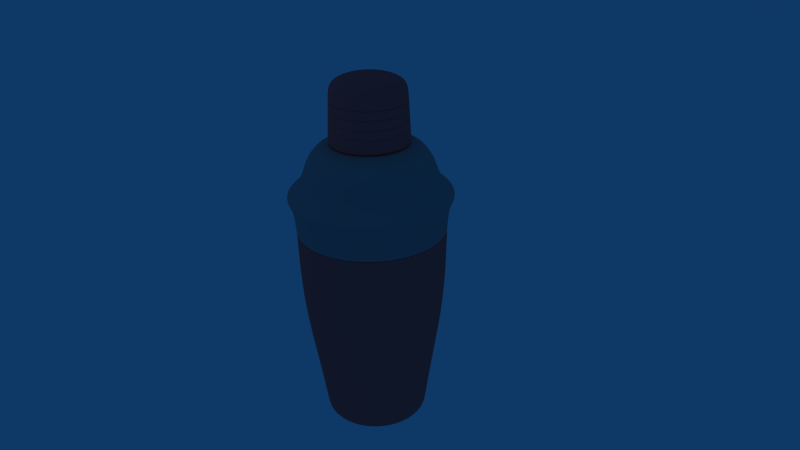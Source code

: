 # Source: 1589.blend  (saved by Blender 2.49.0; exported with 4.5.12 LTS)
import bpy
from mathutils import Matrix  # noqa: F401  (used for matrix-valued properties, if any)

bpy.ops.wm.read_factory_settings(use_empty=True)
scene = bpy.context.scene
scene.name = 'Scene'

# ---- collections
col_collection_1 = bpy.data.collections.new('Collection 1'); scene.collection.children.link(col_collection_1)
col_collection_2 = bpy.data.collections.new('Collection 2'); scene.collection.children.link(col_collection_2)
col_collection_11 = bpy.data.collections.new('Collection 11'); scene.collection.children.link(col_collection_11)
col_collection_11.hide_render = True
col_collection_11.hide_viewport = True

# ---- materials (node trees are filled in below, after node groups)
mat_pink = bpy.data.materials.new('Pink')
mat_pink.alpha_threshold = 0.0
mat_pink.diffuse_color = (0.9904, 0.3838, 0.3838, 1.0)
mat_pink.roughness = 0.5
mat_pink.specular_intensity = 1.271
mat_pink.line_color = (0.0, 0.0, 0.0, 1.0)
mat_material_001 = bpy.data.materials.new('Material.001')
mat_material_001.alpha_threshold = 0.0
mat_material_001.preview_render_type = 'FLAT'
mat_material_001.diffuse_color = (0.5793, 0.5793, 0.5793, 1.0)
mat_material_001.roughness = 0.5
mat_material_001.line_color = (0.0, 0.0, 0.0, 1.0)

# ---- node groups
ng_auto_smooth = bpy.data.node_groups.new('Auto Smooth', 'GeometryNodeTree')
_s = ng_auto_smooth.interface.new_socket(name='Geometry', in_out='OUTPUT', socket_type='NodeSocketGeometry')
_s = ng_auto_smooth.interface.new_socket(name='Geometry', in_out='INPUT', socket_type='NodeSocketGeometry')
_s = ng_auto_smooth.interface.new_socket(name='Angle', in_out='INPUT', socket_type='NodeSocketFloat')
_s.subtype = 'ANGLE'
_s.min_value = 0.0
_s.max_value = 3.142
ng_auto_smooth.is_modifier = True
_N = ng_auto_smooth.nodes; _L = ng_auto_smooth.links
n0 = _N.new('NodeGroupOutput'); n0.name = 'Group Output'; n0.location = (480, -100)
n1 = _N.new('NodeGroupInput'); n1.name = 'Group Input'; n1.location = (-420, -300)
n2 = _N.new('NodeGroupInput'); n2.name = 'Group Input.001'; n2.location = (-60, -100)
n3 = _N.new('GeometryNodeSetShadeSmooth'); n3.name = 'Set Shade Smooth'; n3.location = (120, -100)
n3.domain = 'EDGE'
n4 = _N.new('GeometryNodeSetShadeSmooth'); n4.name = 'Set Shade Smooth.001'; n4.location = (300, -100)
n5 = _N.new('GeometryNodeInputMeshEdgeAngle'); n5.name = 'Edge Angle'; n5.location = (-420, -220)
n6 = _N.new('GeometryNodeInputEdgeSmooth'); n6.name = 'Is Edge Smooth'; n6.location = (-60, -160)
n7 = _N.new('GeometryNodeInputShadeSmooth'); n7.name = 'Is Face Smooth'; n7.location = (-240, -340)
n8 = _N.new('FunctionNodeBooleanMath'); n8.name = 'Boolean Math'; n8.location = (-60, -220)
n9 = _N.new('FunctionNodeCompare'); n9.name = 'Compare'; n9.location = (-240, -180)
n9.operation = 'LESS_EQUAL'
_L.new(n5.outputs[0], n9.inputs[0])
_L.new(n4.outputs[0], n0.inputs[0])
_L.new(n1.outputs[1], n9.inputs[1])
_L.new(n9.outputs[0], n8.inputs[0])
_L.new(n7.outputs[0], n8.inputs[1])
_L.new(n2.outputs[0], n3.inputs[0])
_L.new(n6.outputs[0], n3.inputs[1])
_L.new(n3.outputs[0], n4.inputs[0])
_L.new(n8.outputs[0], n3.inputs[2])
n0.is_active_output = True

# ---- material node trees

# ---- world
world_world = bpy.data.worlds.new('World'); scene.world = world_world
world_world.color = (0.05656, 0.2208, 0.4)
world_world.use_sun_shadow = False
world_world.sun_shadow_jitter_overblur = 0.0
world_world.cycles.sampling_method = 'MANUAL'
world_world.cycles.sample_map_resolution = 256

# ---- cameras
cam_camera = bpy.data.cameras.new('Camera')
cam_camera.passepartout_alpha = 0.2
cam_camera.clip_end = 100.0
cam_camera.lens = 35.0
cam_camera.ortho_scale = 7.314
cam_camera.show_passepartout = False
cam_camera.show_safe_areas = True
cam_camera.dof.focus_distance = 0.0
cam_camera.dof.aperture_fstop = 128.0

# ---- lights
light_spot_002 = bpy.data.lights.new('Spot.002', 'SPOT')
light_spot_002.transmission_factor = 0.0
light_spot_002.cutoff_distance = 30.0
light_spot_002.use_shadow = False
light_spot_002.energy = 25.0
light_spot_002.shadow_buffer_clip_start = 1.001
light_spot_002.shadow_soft_size = 1.0
light_spot_002.shadow_maximum_resolution = 0.006
light_spot_002.use_absolute_resolution = True
light_spot_002.spot_size = 1.309
light_spot_002.cycles.use_multiple_importance_sampling = False
light_spot_001 = bpy.data.lights.new('Spot.001', 'SPOT')
light_spot_001.transmission_factor = 0.0
light_spot_001.cutoff_distance = 30.0
light_spot_001.use_shadow = False
light_spot_001.energy = 50.0
light_spot_001.shadow_buffer_clip_start = 1.001
light_spot_001.shadow_soft_size = 1.0
light_spot_001.shadow_maximum_resolution = 0.006
light_spot_001.use_absolute_resolution = True
light_spot_001.spot_size = 1.309
light_spot_001.cycles.use_multiple_importance_sampling = False
light_spot = bpy.data.lights.new('Spot', 'SPOT')
light_spot.transmission_factor = 0.0
light_spot.cutoff_distance = 30.0
light_spot.energy = 100.0
light_spot.shadow_buffer_clip_start = 1.001
light_spot.shadow_soft_size = 10.0
light_spot.shadow_maximum_resolution = 0.006
light_spot.use_absolute_resolution = True
light_spot.spot_size = 1.309
light_spot.cycles.use_multiple_importance_sampling = False

# ---- meshes
me_sphere = bpy.data.meshes.new('Sphere')
me_sphere.from_pydata([(-0.0382, 1.214e-07, -4.117), (0.1652, 5.927e-08, -4.097), (1.158, 5.927e-08, -4.038), (1.352, 1.035e-08, -2.673), (1.612, 7.369e-08, 0.6914), (1.896, 4.852e-08, 1.534), (1.531, 4.694e-08, 1.722), (1.394, 4.136e-08, 2.212), (1.267, 4.427e-08, 2.412), (1.096, 6.524e-08, 2.604), (0.7678, 6.043e-08, 2.695), (0.8018, 6.814e-08, 3.814), (0.7538, 7.803e-08, 3.961), (0.5528, 8.056e-08, 4.071), (0.1759, -0.08869, 4.139), (0.5078, -0.2262, 4.071), (0.6935, -0.3031, 3.961), (0.7379, -0.3215, 3.814), (0.7065, -0.3084, 2.695), (1.01, -0.4342, 2.604), (1.167, -0.4993, 2.412), (1.285, -0.5482, 2.212), (1.412, -0.6005, 1.722), (1.748, -0.74, 1.534), (1.575, -0.6682, 1.361), (1.486, -0.6315, 0.6914), (1.246, -0.5319, -2.673), (1.067, -0.4579, -4.038), (0.1497, -0.07782, -4.097), (0.1056, -0.1438, -4.097), (0.808, -0.8462, -4.038), (0.9446, -0.9828, -2.673), (1.129, -1.167, 0.6914), (1.196, -1.235, 1.361), (1.329, -1.367, 1.534), (1.071, -1.11, 1.722), (0.9748, -1.013, 2.212), (0.8844, -0.9226, 2.412), (0.764, -0.8022, 2.604), (0.5317, -0.5699, 2.695), (0.5558, -0.594, 3.814), (0.5218, -0.56, 3.961), (0.3797, -0.4179, 4.071), (0.1257, -0.1639, 4.139), (-0.0382, 4.222e-07, 4.162), (0.05049, -0.2141, 4.139), (0.188, -0.546, 4.071), (0.2649, -0.7317, 3.961), (0.2833, -0.7761, 3.814), (0.2702, -0.7447, 2.695), (0.396, -1.048, 2.604), (0.4611, -1.205, 2.412), (0.51, -1.324, 2.212), (0.5623, -1.45, 1.722), (0.7018, -1.787, 1.534), (0.63, -1.613, 1.361), (0.5933, -1.525, 0.6914), (0.4937, -1.284, -2.673), (0.4197, -1.106, -4.038), (0.03962, -0.1879, -4.097), (-0.0382, -0.2034, -4.097), (-0.0382, -1.197, -4.038), (-0.0382, -1.39, -2.673), (-0.0382, -1.65, 0.6914), (-0.0382, -1.746, 1.361), (-0.0382, -1.934, 1.534), (-0.0382, -1.569, 1.722), (-0.0382, -1.433, 2.212), (-0.0382, -1.305, 2.412), (-0.0382, -1.135, 2.604), (-0.0382, -0.806, 2.695), (-0.0382, -0.84, 3.814), (-0.0382, -0.792, 3.961), (-0.0382, -0.591, 4.071), (-0.0382, -0.2318, 4.139), (-0.1269, -0.2141, 4.139), (-0.2644, -0.546, 4.071), (-0.3413, -0.7317, 3.961), (-0.3597, -0.7761, 3.814), (-0.3467, -0.7447, 2.695), (-0.4724, -1.048, 2.604), (-0.5375, -1.205, 2.412), (-0.5865, -1.324, 2.212), (-0.6387, -1.45, 1.722), (-0.7782, -1.787, 1.534), (-0.7064, -1.613, 1.361), (-0.6697, -1.525, 0.6914), (-0.5701, -1.284, -2.673), (-0.4962, -1.106, -4.038), (-0.116, -0.1879, -4.097), (-0.182, -0.1438, -4.097), (-0.8844, -0.8462, -4.038), (-1.021, -0.9828, -2.673), (-1.205, -1.167, 0.6914), (-1.273, -1.235, 1.361), (-1.406, -1.367, 1.534), (-1.148, -1.11, 1.722), (-1.051, -1.013, 2.212), (-0.9608, -0.9226, 2.412), (-0.8404, -0.8022, 2.604), (-0.6081, -0.5699, 2.695), (-0.6322, -0.594, 3.814), (-0.5982, -0.56, 3.961), (-0.4561, -0.4179, 4.071), (-0.2021, -0.1639, 4.139), (-0.2523, -0.08869, 4.139), (-0.5842, -0.2262, 4.071), (-0.7699, -0.3031, 3.961), (-0.8143, -0.3215, 3.814), (-0.7829, -0.3084, 2.695), (-1.086, -0.4342, 2.604), (-1.244, -0.4993, 2.412), (-1.362, -0.5482, 2.212), (-1.488, -0.6005, 1.722), (-1.825, -0.74, 1.534), (-1.651, -0.6682, 1.361), (-1.563, -0.6315, 0.6914), (-1.322, -0.5319, -2.673), (-1.144, -0.4579, -4.038), (-0.2261, -0.07782, -4.097), (-0.2416, 1.214e-07, -4.097), (-1.235, 4.32e-07, -4.038), (-1.428, 3.086e-07, -2.673), (-1.688, 6.301e-07, 0.6914), (-1.784, 2.831e-07, 1.361), (-1.972, 5.475e-07, 1.534), (-1.607, 4.761e-07, 1.722), (-1.471, 5.537e-07, 2.212), (-1.343, 3.218e-07, 2.412), (-1.173, 3.58e-07, 2.604), (-0.8442, 1.182e-07, 2.695), (-0.8782, 2.806e-07, 3.814), (-0.8302, 2.48e-07, 3.961), (-0.6292, 1.726e-07, 4.071), (-0.27, 6.814e-08, 4.139), (-0.2523, 0.08869, 4.139), (-0.5842, 0.2262, 4.071), (-0.7699, 0.3031, 3.961), (-0.8143, 0.3215, 3.814), (-0.7829, 0.3084, 2.695), (-1.086, 0.4342, 2.604), (-1.244, 0.4993, 2.412), (-1.362, 0.5482, 2.212), (-1.488, 0.6005, 1.722), (-1.825, 0.74, 1.534), (-1.651, 0.6682, 1.361), (-1.563, 0.6315, 0.6914), (-1.322, 0.5319, -2.673), (-1.144, 0.4579, -4.038), (-0.2261, 0.07782, -4.097), (-0.182, 0.1438, -4.097), (-0.8844, 0.8462, -4.038), (-1.021, 0.9828, -2.673), (-1.205, 1.167, 0.6914), (-1.273, 1.235, 1.361), (-1.406, 1.367, 1.534), (-1.148, 1.11, 1.722), (-1.051, 1.013, 2.212), (-0.9608, 0.9226, 2.412), (-0.8404, 0.8022, 2.604), (-0.6081, 0.5699, 2.695), (-0.6322, 0.594, 3.814), (-0.5982, 0.56, 3.961), (-0.4561, 0.4179, 4.071), (-0.2021, 0.1639, 4.139), (-0.1269, 0.2141, 4.139), (-0.2644, 0.546, 4.071), (-0.3413, 0.7317, 3.961), (-0.3597, 0.7761, 3.814), (-0.3467, 0.7447, 2.695), (-0.4724, 1.048, 2.604), (-0.5375, 1.205, 2.412), (-0.5865, 1.324, 2.212), (-0.6387, 1.45, 1.722), (-0.7782, 1.787, 1.534), (-0.7064, 1.613, 1.361), (-0.6697, 1.525, 0.6914), (-0.5701, 1.284, -2.673), (-0.4962, 1.106, -4.038), (-0.116, 0.1879, -4.097), (-0.0382, 0.2034, -4.097), (-0.0382, 1.197, -4.038), (-0.0382, 1.39, -2.673), (-0.0382, 1.65, 0.6914), (-0.0382, 1.746, 1.361), (-0.0382, 1.934, 1.534), (-0.0382, 1.569, 1.722), (-0.0382, 1.433, 2.212), (-0.0382, 1.305, 2.412), (-0.0382, 1.135, 2.604), (-0.0382, 0.806, 2.695), (-0.0382, 0.84, 3.814), (-0.0382, 0.792, 3.961), (-0.0382, 0.591, 4.071), (-0.0382, 0.2318, 4.139), (0.05049, 0.2141, 4.139), (0.188, 0.546, 4.071), (0.2649, 0.7317, 3.961), (0.2833, 0.7761, 3.814), (0.2702, 0.7447, 2.695), (0.396, 1.048, 2.604), (0.4611, 1.205, 2.412), (0.51, 1.324, 2.212), (0.5623, 1.45, 1.722), (0.7018, 1.787, 1.534), (0.63, 1.613, 1.361), (0.5933, 1.525, 0.6914), (0.4937, 1.284, -2.673), (0.4197, 1.106, -4.038), (0.03962, 0.1879, -4.097), (0.1056, 0.1438, -4.097), (0.808, 0.8462, -4.038), (0.9446, 0.9828, -2.673), (1.129, 1.167, 0.6914), (1.196, 1.235, 1.361), (1.329, 1.367, 1.534), (1.071, 1.11, 1.722), (0.9748, 1.013, 2.212), (0.8844, 0.9226, 2.412), (0.764, 0.8022, 2.604), (0.5317, 0.5699, 2.695), (0.5558, 0.594, 3.814), (0.5218, 0.56, 3.961), (0.3797, 0.4179, 4.071), (0.1257, 0.1639, 4.139), (0.1759, 0.08869, 4.139), (0.5078, 0.2262, 4.071), (0.6935, 0.3031, 3.961), (0.7379, 0.3215, 3.814), (0.7065, 0.3084, 2.695), (1.01, 0.4342, 2.604), (1.167, 0.4993, 2.412), (1.285, 0.5482, 2.212), (1.412, 0.6005, 1.722), (1.748, 0.74, 1.534), (1.575, 0.6682, 1.361), (1.486, 0.6315, 0.6914), (1.246, 0.5319, -2.673), (1.067, 0.4579, -4.038), (0.1497, 0.07782, -4.097), (1.708, -5.931e-07, 1.361), (0.1936, 6.814e-08, 4.139), (1.17, 5.634e-08, -3.956), (1.078, -0.4624, -3.956), (0.8162, -0.8544, -3.956), (0.4242, -1.116, -3.956), (-0.0382, -1.208, -3.956), (-0.5006, -1.116, -3.956), (-0.8926, -0.8544, -3.956), (-1.154, -0.4624, -3.956), (-1.246, 4.246e-07, -3.956), (-1.154, 0.4624, -3.956), (-0.8926, 0.8544, -3.956), (-0.5006, 1.116, -3.956), (-0.0382, 1.208, -3.956), (0.4242, 1.116, -3.956), (0.8162, 0.8544, -3.956), (1.078, 0.4624, -3.956), (1.629, 4.686e-08, -1.012), (1.502, -0.6378, -1.012), (1.14, -1.179, -1.012), (0.5996, -1.54, -1.012), (-0.0382, -1.667, -1.012), (-0.676, -1.54, -1.012), (-1.217, -1.179, -1.012), (-1.578, -0.6378, -1.012), (-1.705, 5.189e-07, -1.012), (-1.578, 0.6378, -1.012), (-1.217, 1.179, -1.012), (-0.676, 1.54, -1.012), (-0.0382, 1.667, -1.012), (0.5996, 1.54, -1.012), (1.14, 1.179, -1.012), (1.502, 0.6378, -1.012), (0.8592, 6.397e-08, 2.706), (0.7909, -0.3434, 2.706), (0.5964, -0.6346, 2.706), (0.3052, -0.8291, 2.706), (-0.0382, -0.8974, 2.706), (-0.3816, -0.8291, 2.706), (-0.6728, -0.6346, 2.706), (-0.8673, -0.3434, 2.706), (-0.9356, 1.298e-07, 2.706), (-0.8673, 0.3434, 2.706), (-0.6728, 0.6346, 2.706), (-0.3816, 0.8291, 2.706), (-0.0382, 0.8974, 2.706), (0.3052, 0.8291, 2.706), (0.5964, 0.6346, 2.706), (0.7909, 0.3434, 2.706), (0.8253, 6.127e-08, 2.679), (0.7596, -0.3304, 2.679), (0.5724, -0.6106, 2.679), (0.2922, -0.7978, 2.679), (-0.0382, -0.8635, 2.679), (-0.3687, -0.7978, 2.679), (-0.6488, -0.6106, 2.679), (-0.836, -0.3304, 2.679), (-0.9017, 1.602e-07, 2.679), (-0.836, 0.3304, 2.679), (-0.6488, 0.6106, 2.679), (-0.3687, 0.7978, 2.679), (-0.0382, 0.8635, 2.679), (0.2922, 0.7978, 2.679), (0.5724, 0.6106, 2.679), (0.7596, 0.3304, 2.679), (0.8589, 6.399e-08, 2.712), (0.7906, -0.3433, 2.712), (0.5962, -0.6344, 2.712), (0.3051, -0.8288, 2.712), (-0.0382, -0.8971, 2.712), (-0.3815, -0.8288, 2.712), (-0.6726, -0.6344, 2.712), (-0.867, -0.3433, 2.712), (-0.9353, 1.306e-07, 2.712), (-0.867, 0.3433, 2.712), (-0.6726, 0.6344, 2.712), (-0.3815, 0.8288, 2.712), (-0.0382, 0.8971, 2.712), (0.3051, 0.8288, 2.712), (0.5962, 0.6344, 2.712), (0.7906, 0.3433, 2.712), (1.659, 7.497e-08, 0.6901), (1.529, -0.6493, 0.6901), (1.162, -1.2, 0.6901), (0.6111, -1.568, 0.6901), (-0.0382, -1.697, 0.6901), (-0.6875, -1.568, 0.6901), (-1.238, -1.2, 0.6901), (-1.606, -0.6493, 0.6901), (-1.735, 6.462e-07, 0.6901), (-1.606, 0.6493, 0.6901), (-1.238, 1.2, 0.6901), (-0.6875, 1.568, 0.6901), (-0.0382, 1.697, 0.6901), (0.6111, 1.568, 0.6901), (1.162, 1.2, 0.6901), (1.529, 0.6493, 0.6901), (1.531, -0.6502, 0.7024), (1.163, -1.201, 0.7024), (0.612, -1.57, 0.7024), (-0.0382, -1.699, 0.7024), (-0.6884, -1.57, 0.7024), (-1.24, -1.201, 0.7024), (-1.608, -0.6502, 0.7024), (-1.737, 6.329e-07, 0.7024), (-1.608, 0.6502, 0.7024), (-1.24, 1.201, 0.7024), (-0.6884, 1.57, 0.7024), (-0.0382, 1.699, 0.7024), (0.612, 1.57, 0.7024), (1.163, 1.201, 0.7024), (1.531, 0.6502, 0.7024), (1.661, 4.852e-08, 0.7024), (1.532, -0.6503, 0.7056), (1.163, -1.202, 0.7056), (0.6121, -1.57, 0.7056), (-0.0382, -1.699, 0.7056), (-0.6885, -1.57, 0.7056), (-1.24, -1.202, 0.7056), (-1.608, -0.6503, 0.7056), (-1.737, 6.311e-07, 0.7056), (-1.608, 0.6503, 0.7056), (-1.24, 1.202, 0.7056), (-0.6885, 1.57, 0.7056), (-0.0382, 1.699, 0.7056), (0.6121, 1.57, 0.7056), (1.163, 1.202, 0.7056), (1.532, 0.6503, 0.7056), (1.661, 4.531e-08, 0.7056), (1.658, 7.483e-08, 0.6817), (1.529, -0.6493, 0.6817), (1.161, -1.2, 0.6817), (0.6111, -1.567, 0.6817), (-0.0382, -1.697, 0.6817), (-0.6875, -1.567, 0.6817), (-1.238, -1.2, 0.6817), (-1.606, -0.6493, 0.6817), (-1.735, 6.455e-07, 0.6817), (-1.606, 0.6493, 0.6817), (-1.238, 1.2, 0.6817), (-0.6875, 1.567, 0.6817), (-0.0382, 1.697, 0.6817), (0.6111, 1.567, 0.6817), (1.161, 1.2, 0.6817), (1.529, 0.6493, 0.6817), (0.7793, 6.413e-08, 3.589), (0.7171, -0.3128, 3.589), (0.5399, -0.5781, 3.589), (0.2746, -0.7553, 3.589), (-0.0382, -0.8175, 3.589), (-0.351, -0.7553, 3.589), (-0.6163, -0.5781, 3.589), (-0.7935, -0.3128, 3.589), (-0.8557, 2.393e-07, 3.589), (-0.7935, 0.3128, 3.589), (-0.6163, 0.5781, 3.589), (-0.351, 0.7553, 3.589), (-0.0382, 0.8175, 3.589), (0.2746, 0.7553, 3.589), (0.5399, 0.5781, 3.589), (0.7171, 0.3128, 3.589), (0.813, 6.733e-08, 3.593), (0.7482, -0.3257, 3.593), (0.5637, -0.6019, 3.593), (0.2875, -0.7864, 3.593), (-0.0382, -0.8512, 3.593), (-0.3639, -0.7864, 3.593), (-0.6401, -0.6019, 3.593), (-0.8246, -0.3257, 3.593), (-0.8894, 2.514e-07, 3.593), (-0.8246, 0.3257, 3.593), (-0.6401, 0.6019, 3.593), (-0.3639, 0.7864, 3.593), (-0.0382, 0.8512, 3.593), (0.2875, 0.7864, 3.593), (0.5637, 0.6019, 3.593), (0.7482, 0.3257, 3.593), (0.8142, 6.724e-08, 3.587), (0.7493, -0.3262, 3.587), (0.5646, -0.6028, 3.587), (0.288, -0.7875, 3.587), (-0.0382, -0.8524, 3.587), (-0.3644, -0.7875, 3.587), (-0.641, -0.6028, 3.587), (-0.8257, -0.3262, 3.587), (-0.8906, 2.48e-07, 3.587), (-0.8257, 0.3262, 3.587), (-0.641, 0.6028, 3.587), (-0.3644, 0.7875, 3.587), (-0.0382, 0.8524, 3.587), (0.288, 0.7875, 3.587), (0.5646, 0.6028, 3.587), (0.7493, 0.3262, 3.587), (0.8124, 6.737e-08, 3.596), (0.7477, -0.3255, 3.596), (0.5633, -0.6015, 3.596), (0.2873, -0.7859, 3.596), (-0.0382, -0.8506, 3.596), (-0.3637, -0.7859, 3.596), (-0.6397, -0.6015, 3.596), (-0.8241, -0.3255, 3.596), (-0.8888, 2.528e-07, 3.596), (-0.8241, 0.3255, 3.596), (-0.6397, 0.6015, 3.596), (-0.3637, 0.7859, 3.596), (-0.0382, 0.8506, 3.596), (0.2873, 0.7859, 3.596), (0.5633, 0.6015, 3.596), (0.7477, 0.3255, 3.596), (0.8144, 6.722e-08, 3.586), (0.7495, -0.3263, 3.586), (0.5647, -0.6029, 3.586), (0.2881, -0.7877, 3.586), (-0.0382, -0.8526, 3.586), (-0.3645, -0.7877, 3.586), (-0.6411, -0.6029, 3.586), (-0.8259, -0.3263, 3.586), (-0.8909, 2.474e-07, 3.586), (-0.8259, 0.3263, 3.586), (-0.6411, 0.6029, 3.586), (-0.3645, 0.7877, 3.586), (-0.0382, 0.8526, 3.586), (0.2881, 0.7877, 3.586), (0.5647, 0.6029, 3.586), (0.7495, 0.3263, 3.586), (0.7988, 6.422e-08, 3.393), (0.7351, -0.3203, 3.393), (0.5536, -0.5918, 3.393), (0.2821, -0.7733, 3.393), (-0.0382, -0.837, 3.393), (-0.3585, -0.7733, 3.393), (-0.6301, -0.5918, 3.393), (-0.8115, -0.3203, 3.393), (-0.8752, 2.149e-07, 3.393), (-0.8115, 0.3203, 3.393), (-0.63, 0.5918, 3.393), (-0.3585, 0.7733, 3.393), (-0.0382, 0.837, 3.393), (0.2821, 0.7733, 3.393), (0.5536, 0.5918, 3.393), (0.7351, 0.3203, 3.393), (0.8237, 6.655e-08, 3.396), (0.7581, -0.3299, 3.396), (0.5713, -0.6095, 3.396), (0.2916, -0.7963, 3.396), (-0.0382, -0.8619, 3.396), (-0.3681, -0.7963, 3.396), (-0.6477, -0.6095, 3.396), (-0.8345, -0.3299, 3.396), (-0.9001, 2.23e-07, 3.396), (-0.8345, 0.3299, 3.396), (-0.6477, 0.6095, 3.396), (-0.3681, 0.7963, 3.396), (-0.0382, 0.8619, 3.396), (0.2916, 0.7963, 3.396), (0.5713, 0.6095, 3.396), (0.7581, 0.3299, 3.396), (0.8247, 6.647e-08, 3.389), (0.7591, -0.3302, 3.389), (0.572, -0.6102, 3.389), (0.292, -0.7973, 3.389), (-0.0382, -0.863, 3.389), (-0.3684, -0.7973, 3.389), (-0.6484, -0.6102, 3.389), (-0.8355, -0.3302, 3.389), (-0.9012, 2.204e-07, 3.389), (-0.8355, 0.3302, 3.389), (-0.6484, 0.6102, 3.389), (-0.3684, 0.7973, 3.389), (-0.0382, 0.863, 3.389), (0.292, 0.7973, 3.389), (0.572, 0.6102, 3.389), (0.7591, 0.3302, 3.389), (0.8234, 6.657e-08, 3.399), (0.7578, -0.3297, 3.399), (0.571, -0.6092, 3.399), (0.2915, -0.796, 3.399), (-0.0382, -0.8616, 3.399), (-0.3679, -0.796, 3.399), (-0.6474, -0.6092, 3.399), (-0.8342, -0.3297, 3.399), (-0.8998, 2.24e-07, 3.399), (-0.8342, 0.3297, 3.399), (-0.6474, 0.6092, 3.399), (-0.3679, 0.796, 3.399), (-0.0382, 0.8616, 3.399), (0.2915, 0.796, 3.399), (0.571, 0.6092, 3.399), (0.7578, 0.3297, 3.399), (0.8253, 6.644e-08, 3.385), (0.7595, -0.3304, 3.385), (0.5724, -0.6106, 3.385), (0.2922, -0.7977, 3.385), (-0.0382, -0.8635, 3.385), (-0.3686, -0.7977, 3.385), (-0.6488, -0.6106, 3.385), (-0.8359, -0.3304, 3.385), (-0.9017, 2.19e-07, 3.385), (-0.8359, 0.3304, 3.385), (-0.6488, 0.6106, 3.385), (-0.3686, 0.7977, 3.385), (-0.0382, 0.8635, 3.385), (0.2922, 0.7977, 3.385), (0.5724, 0.6106, 3.385), (0.7595, 0.3304, 3.385), (0.8116, 6.389e-08, 3.192), (0.747, -0.3252, 3.192), (0.5627, -0.6009, 3.192), (0.287, -0.7852, 3.192), (-0.0382, -0.8499, 3.192), (-0.3634, -0.7852, 3.192), (-0.6391, -0.6009, 3.192), (-0.8234, -0.3252, 3.192), (-0.8881, 1.886e-07, 3.192), (-0.8234, 0.3252, 3.192), (-0.6391, 0.6009, 3.192), (-0.3634, 0.7852, 3.192), (-0.0382, 0.8499, 3.192), (0.287, 0.7852, 3.192), (0.5627, 0.6009, 3.192), (0.747, 0.3252, 3.192), (0.8356, 6.569e-08, 3.188), (0.7691, -0.3344, 3.188), (0.5797, -0.6179, 3.188), (0.2962, -0.8073, 3.188), (-0.0382, -0.8738, 3.188), (-0.3726, -0.8073, 3.188), (-0.6561, -0.6179, 3.188), (-0.8455, -0.3344, 3.188), (-0.912, 1.919e-07, 3.188), (-0.8455, 0.3344, 3.188), (-0.6561, 0.6179, 3.188), (-0.3726, 0.8073, 3.188), (-0.0382, 0.8738, 3.188), (0.2962, 0.8073, 3.188), (0.5797, 0.6179, 3.188), (0.7691, 0.3344, 3.188), (0.8344, 6.577e-08, 3.194), (0.768, -0.3339, 3.194), (0.5788, -0.617, 3.194), (0.2957, -0.8062, 3.194), (-0.0382, -0.8726, 3.194), (-0.3721, -0.8062, 3.194), (-0.6552, -0.617, 3.194), (-0.8444, -0.3339, 3.194), (-0.9108, 1.951e-07, 3.194), (-0.8444, 0.3339, 3.194), (-0.6552, 0.617, 3.194), (-0.3721, 0.8062, 3.194), (-0.0382, 0.8726, 3.194), (0.2957, 0.8062, 3.194), (0.5788, 0.617, 3.194), (0.768, 0.3339, 3.194), (0.8341, 6.579e-08, 3.195), (0.7677, -0.3338, 3.195), (0.5786, -0.6168, 3.195), (0.2956, -0.8059, 3.195), (-0.0382, -0.8723, 3.195), (-0.372, -0.8059, 3.195), (-0.655, -0.6168, 3.195), (-0.8441, -0.3338, 3.195), (-0.9105, 1.958e-07, 3.195), (-0.8441, 0.3338, 3.195), (-0.655, 0.6168, 3.195), (-0.372, 0.8059, 3.195), (-0.0382, 0.8723, 3.195), (0.2956, 0.8059, 3.195), (0.5786, 0.6168, 3.195), (0.7677, 0.3338, 3.195), (0.8359, 6.566e-08, 3.187), (0.7694, -0.3345, 3.187), (0.5799, -0.6181, 3.187), (0.2963, -0.8076, 3.187), (-0.0382, -0.8741, 3.187), (-0.3727, -0.8076, 3.187), (-0.6563, -0.6181, 3.187), (-0.8458, -0.3345, 3.187), (-0.9123, 1.91e-07, 3.187), (-0.8458, 0.3345, 3.187), (-0.6563, 0.6181, 3.187), (-0.3727, 0.8076, 3.187), (-0.0382, 0.8741, 3.187), (0.2963, 0.8076, 3.187), (0.5799, 0.6181, 3.187), (0.7694, 0.3345, 3.187), (0.8258, 6.355e-08, 3.002), (0.76, -0.3306, 3.002), (0.5727, -0.6109, 3.002), (0.2924, -0.7982, 3.002), (-0.0382, -0.864, 3.002), (-0.3688, -0.7982, 3.002), (-0.6491, -0.6109, 3.002), (-0.8364, -0.3306, 3.002), (-0.9022, 1.65e-07, 3.002), (-0.8364, 0.3306, 3.002), (-0.6491, 0.6109, 3.002), (-0.3688, 0.7982, 3.002), (-0.0382, 0.864, 3.002), (0.2924, 0.7982, 3.002), (0.5727, 0.6109, 3.002), (0.76, 0.3306, 3.002), (0.8448, 6.502e-08, 3.0), (0.7776, -0.3379, 3.0), (0.5862, -0.6244, 3.0), (0.2997, -0.8158, 3.0), (-0.0382, -0.883, 3.0), (-0.3761, -0.8158, 3.0), (-0.6626, -0.6244, 3.0), (-0.854, -0.3379, 3.0), (-0.9212, 1.677e-07, 3.0), (-0.854, 0.3379, 3.0), (-0.6626, 0.6244, 3.0), (-0.3761, 0.8158, 3.0), (-0.0382, 0.883, 3.0), (0.2997, 0.8158, 3.0), (0.5862, 0.6244, 3.0), (0.7776, 0.3379, 3.0), (0.844, 6.507e-08, 3.005), (0.7769, -0.3376, 3.005), (0.5856, -0.6238, 3.005), (0.2994, -0.8151, 3.005), (-0.0382, -0.8822, 3.005), (-0.3758, -0.8151, 3.005), (-0.662, -0.6238, 3.005), (-0.8533, -0.3376, 3.005), (-0.9204, 1.698e-07, 3.005), (-0.8533, 0.3376, 3.005), (-0.662, 0.6238, 3.005), (-0.3758, 0.8151, 3.005), (-0.0382, 0.8822, 3.005), (0.2994, 0.8151, 3.005), (0.5856, 0.6238, 3.005), (0.7769, 0.3376, 3.005), (0.844, 6.507e-08, 3.005), (0.7769, -0.3376, 3.005), (0.5856, -0.6238, 3.005), (0.2994, -0.8151, 3.005), (-0.0382, -0.8822, 3.005), (-0.3758, -0.8151, 3.005), (-0.662, -0.6238, 3.005), (-0.8533, -0.3376, 3.005), (-0.9204, 1.698e-07, 3.005), (-0.8533, 0.3376, 3.005), (-0.662, 0.6238, 3.005), (-0.3758, 0.8151, 3.005), (-0.0382, 0.8822, 3.005), (0.2994, 0.8151, 3.005), (0.5856, 0.6238, 3.005), (0.7769, 0.3376, 3.005), (0.8448, 6.502e-08, 3.0), (0.7776, -0.3379, 3.0), (0.5862, -0.6244, 3.0), (0.2997, -0.8158, 3.0), (-0.0382, -0.883, 3.0), (-0.3761, -0.8158, 3.0), (-0.6626, -0.6244, 3.0), (-0.854, -0.3379, 3.0), (-0.9212, 1.677e-07, 3.0), (-0.854, 0.3379, 3.0), (-0.6626, 0.6244, 3.0), (-0.3761, 0.8158, 3.0), (-0.0382, 0.883, 3.0), (0.2997, 0.8158, 3.0), (0.5862, 0.6244, 3.0), (0.7776, 0.3379, 3.0)], [], [(44, 14, 241), (241, 14, 15, 13), (13, 15, 16, 12), (12, 16, 17, 11), (9, 19, 20, 8), (8, 20, 21, 7), (7, 21, 22, 6), (6, 22, 23, 5), (5, 23, 24, 240), (2, 27, 28, 1), (28, 0, 1), (29, 0, 28), (27, 30, 29, 28), (23, 34, 33, 24), (22, 35, 34, 23), (21, 36, 35, 22), (20, 37, 36, 21), (19, 38, 37, 20), (16, 41, 40, 17), (15, 42, 41, 16), (14, 43, 42, 15), (44, 43, 14), (44, 45, 43), (43, 45, 46, 42), (42, 46, 47, 41), (41, 47, 48, 40), (38, 50, 51, 37), (37, 51, 52, 36), (36, 52, 53, 35), (35, 53, 54, 34), (34, 54, 55, 33), (30, 58, 59, 29), (59, 0, 29), (60, 0, 59), (58, 61, 60, 59), (54, 65, 64, 55), (53, 66, 65, 54), (52, 67, 66, 53), (51, 68, 67, 52), (50, 69, 68, 51), (47, 72, 71, 48), (46, 73, 72, 47), (45, 74, 73, 46), (44, 74, 45), (44, 75, 74), (74, 75, 76, 73), (73, 76, 77, 72), (72, 77, 78, 71), (69, 80, 81, 68), (68, 81, 82, 67), (67, 82, 83, 66), (66, 83, 84, 65), (65, 84, 85, 64), (61, 88, 89, 60), (89, 0, 60), (90, 0, 89), (88, 91, 90, 89), (84, 95, 94, 85), (83, 96, 95, 84), (82, 97, 96, 83), (81, 98, 97, 82), (80, 99, 98, 81), (77, 102, 101, 78), (76, 103, 102, 77), (75, 104, 103, 76), (44, 104, 75), (44, 105, 104), (104, 105, 106, 103), (103, 106, 107, 102), (102, 107, 108, 101), (99, 110, 111, 98), (98, 111, 112, 97), (97, 112, 113, 96), (96, 113, 114, 95), (95, 114, 115, 94), (91, 118, 119, 90), (119, 0, 90), (120, 0, 119), (118, 121, 120, 119), (114, 125, 124, 115), (113, 126, 125, 114), (112, 127, 126, 113), (111, 128, 127, 112), (110, 129, 128, 111), (107, 132, 131, 108), (106, 133, 132, 107), (105, 134, 133, 106), (44, 134, 105), (44, 135, 134), (134, 135, 136, 133), (133, 136, 137, 132), (132, 137, 138, 131), (129, 140, 141, 128), (128, 141, 142, 127), (127, 142, 143, 126), (126, 143, 144, 125), (125, 144, 145, 124), (121, 148, 149, 120), (149, 0, 120), (150, 0, 149), (148, 151, 150, 149), (144, 155, 154, 145), (143, 156, 155, 144), (142, 157, 156, 143), (141, 158, 157, 142), (140, 159, 158, 141), (137, 162, 161, 138), (136, 163, 162, 137), (135, 164, 163, 136), (44, 164, 135), (44, 165, 164), (164, 165, 166, 163), (163, 166, 167, 162), (162, 167, 168, 161), (159, 170, 171, 158), (158, 171, 172, 157), (157, 172, 173, 156), (156, 173, 174, 155), (155, 174, 175, 154), (151, 178, 179, 150), (179, 0, 150), (180, 0, 179), (178, 181, 180, 179), (174, 185, 184, 175), (173, 186, 185, 174), (172, 187, 186, 173), (171, 188, 187, 172), (170, 189, 188, 171), (167, 192, 191, 168), (166, 193, 192, 167), (165, 194, 193, 166), (44, 194, 165), (44, 195, 194), (194, 195, 196, 193), (193, 196, 197, 192), (192, 197, 198, 191), (189, 200, 201, 188), (188, 201, 202, 187), (187, 202, 203, 186), (186, 203, 204, 185), (185, 204, 205, 184), (181, 208, 209, 180), (209, 0, 180), (210, 0, 209), (208, 211, 210, 209), (204, 215, 214, 205), (203, 216, 215, 204), (202, 217, 216, 203), (201, 218, 217, 202), (200, 219, 218, 201), (197, 222, 221, 198), (196, 223, 222, 197), (195, 224, 223, 196), (44, 224, 195), (44, 225, 224), (224, 225, 226, 223), (223, 226, 227, 222), (222, 227, 228, 221), (219, 230, 231, 218), (218, 231, 232, 217), (217, 232, 233, 216), (216, 233, 234, 215), (215, 234, 235, 214), (211, 238, 239, 210), (239, 0, 210), (1, 0, 239), (238, 2, 1, 239), (234, 5, 240, 235), (233, 6, 5, 234), (232, 7, 6, 233), (231, 8, 7, 232), (230, 9, 8, 231), (227, 12, 11, 228), (226, 13, 12, 227), (225, 241, 13, 226), (44, 241, 225), (26, 243, 242, 3), (243, 27, 2, 242), (31, 244, 243, 26), (244, 30, 27, 243), (57, 245, 244, 31), (245, 58, 30, 244), (62, 246, 245, 57), (246, 61, 58, 245), (87, 247, 246, 62), (247, 88, 61, 246), (92, 248, 247, 87), (248, 91, 88, 247), (117, 249, 248, 92), (249, 118, 91, 248), (122, 250, 249, 117), (250, 121, 118, 249), (147, 251, 250, 122), (251, 148, 121, 250), (152, 252, 251, 147), (252, 151, 148, 251), (177, 253, 252, 152), (253, 178, 151, 252), (182, 254, 253, 177), (254, 181, 178, 253), (207, 255, 254, 182), (255, 208, 181, 254), (212, 256, 255, 207), (256, 211, 208, 255), (237, 257, 256, 212), (257, 238, 211, 256), (3, 242, 257, 237), (242, 2, 238, 257), (259, 26, 3, 258), (260, 31, 26, 259), (261, 57, 31, 260), (262, 62, 57, 261), (263, 87, 62, 262), (264, 92, 87, 263), (265, 117, 92, 264), (266, 122, 117, 265), (267, 147, 122, 266), (268, 152, 147, 267), (269, 177, 152, 268), (270, 182, 177, 269), (271, 207, 182, 270), (272, 212, 207, 271), (273, 237, 212, 272), (258, 3, 237, 273), (275, 18, 10, 274), (276, 39, 18, 275), (277, 49, 39, 276), (278, 70, 49, 277), (279, 79, 70, 278), (280, 100, 79, 279), (281, 109, 100, 280), (282, 130, 109, 281), (283, 139, 130, 282), (284, 160, 139, 283), (285, 169, 160, 284), (286, 190, 169, 285), (287, 199, 190, 286), (288, 220, 199, 287), (289, 229, 220, 288), (274, 10, 229, 289), (18, 291, 290, 10), (291, 19, 9, 290), (39, 292, 291, 18), (292, 38, 19, 291), (49, 293, 292, 39), (293, 50, 38, 292), (70, 294, 293, 49), (294, 69, 50, 293), (79, 295, 294, 70), (295, 80, 69, 294), (100, 296, 295, 79), (296, 99, 80, 295), (109, 297, 296, 100), (297, 110, 99, 296), (130, 298, 297, 109), (298, 129, 110, 297), (139, 299, 298, 130), (299, 140, 129, 298), (160, 300, 299, 139), (300, 159, 140, 299), (169, 301, 300, 160), (301, 170, 159, 300), (190, 302, 301, 169), (302, 189, 170, 301), (199, 303, 302, 190), (303, 200, 189, 302), (220, 304, 303, 199), (304, 219, 200, 303), (229, 305, 304, 220), (305, 230, 219, 304), (10, 290, 305, 229), (290, 9, 230, 305), (307, 275, 274, 306), (308, 276, 275, 307), (309, 277, 276, 308), (310, 278, 277, 309), (311, 279, 278, 310), (312, 280, 279, 311), (313, 281, 280, 312), (314, 282, 281, 313), (315, 283, 282, 314), (316, 284, 283, 315), (317, 285, 284, 316), (318, 286, 285, 317), (319, 287, 286, 318), (320, 288, 287, 319), (321, 289, 288, 320), (306, 274, 289, 321), (25, 323, 322, 4), (32, 324, 323, 25), (56, 325, 324, 32), (63, 326, 325, 56), (86, 327, 326, 63), (93, 328, 327, 86), (116, 329, 328, 93), (123, 330, 329, 116), (146, 331, 330, 123), (153, 332, 331, 146), (176, 333, 332, 153), (183, 334, 333, 176), (206, 335, 334, 183), (213, 336, 335, 206), (236, 337, 336, 213), (4, 322, 337, 236), (338, 25, 4, 353), (339, 32, 25, 338), (340, 56, 32, 339), (341, 63, 56, 340), (342, 86, 63, 341), (343, 93, 86, 342), (344, 116, 93, 343), (345, 123, 116, 344), (346, 146, 123, 345), (347, 153, 146, 346), (348, 176, 153, 347), (349, 183, 176, 348), (350, 206, 183, 349), (351, 213, 206, 350), (352, 236, 213, 351), (353, 4, 236, 352), (24, 354, 369, 240), (354, 338, 353, 369), (33, 355, 354, 24), (355, 339, 338, 354), (55, 356, 355, 33), (356, 340, 339, 355), (64, 357, 356, 55), (357, 341, 340, 356), (85, 358, 357, 64), (358, 342, 341, 357), (94, 359, 358, 85), (359, 343, 342, 358), (115, 360, 359, 94), (360, 344, 343, 359), (124, 361, 360, 115), (361, 345, 344, 360), (145, 362, 361, 124), (362, 346, 345, 361), (154, 363, 362, 145), (363, 347, 346, 362), (175, 364, 363, 154), (364, 348, 347, 363), (184, 365, 364, 175), (365, 349, 348, 364), (205, 366, 365, 184), (366, 350, 349, 365), (214, 367, 366, 205), (367, 351, 350, 366), (235, 368, 367, 214), (368, 352, 351, 367), (240, 369, 368, 235), (369, 353, 352, 368), (323, 371, 370, 322), (371, 259, 258, 370), (324, 372, 371, 323), (372, 260, 259, 371), (325, 373, 372, 324), (373, 261, 260, 372), (326, 374, 373, 325), (374, 262, 261, 373), (327, 375, 374, 326), (375, 263, 262, 374), (328, 376, 375, 327), (376, 264, 263, 375), (329, 377, 376, 328), (377, 265, 264, 376), (330, 378, 377, 329), (378, 266, 265, 377), (331, 379, 378, 330), (379, 267, 266, 378), (332, 380, 379, 331), (380, 268, 267, 379), (333, 381, 380, 332), (381, 269, 268, 380), (334, 382, 381, 333), (382, 270, 269, 381), (335, 383, 382, 334), (383, 271, 270, 382), (336, 384, 383, 335), (384, 272, 271, 383), (337, 385, 384, 336), (385, 273, 272, 384), (322, 370, 385, 337), (370, 258, 273, 385), (403, 387, 386, 402), (404, 388, 387, 403), (405, 389, 388, 404), (406, 390, 389, 405), (407, 391, 390, 406), (408, 392, 391, 407), (409, 393, 392, 408), (410, 394, 393, 409), (411, 395, 394, 410), (412, 396, 395, 411), (413, 397, 396, 412), (414, 398, 397, 413), (415, 399, 398, 414), (416, 400, 399, 415), (417, 401, 400, 416), (402, 386, 401, 417), (387, 419, 418, 386), (388, 420, 419, 387), (389, 421, 420, 388), (390, 422, 421, 389), (391, 423, 422, 390), (392, 424, 423, 391), (393, 425, 424, 392), (394, 426, 425, 393), (395, 427, 426, 394), (396, 428, 427, 395), (397, 429, 428, 396), (398, 430, 429, 397), (399, 431, 430, 398), (400, 432, 431, 399), (401, 433, 432, 400), (386, 418, 433, 401), (17, 435, 434, 11), (435, 403, 402, 434), (40, 436, 435, 17), (436, 404, 403, 435), (48, 437, 436, 40), (437, 405, 404, 436), (71, 438, 437, 48), (438, 406, 405, 437), (78, 439, 438, 71), (439, 407, 406, 438), (101, 440, 439, 78), (440, 408, 407, 439), (108, 441, 440, 101), (441, 409, 408, 440), (131, 442, 441, 108), (442, 410, 409, 441), (138, 443, 442, 131), (443, 411, 410, 442), (161, 444, 443, 138), (444, 412, 411, 443), (168, 445, 444, 161), (445, 413, 412, 444), (191, 446, 445, 168), (446, 414, 413, 445), (198, 447, 446, 191), (447, 415, 414, 446), (221, 448, 447, 198), (448, 416, 415, 447), (228, 449, 448, 221), (449, 417, 416, 448), (11, 434, 449, 228), (434, 402, 417, 449), (419, 451, 450, 418), (420, 452, 451, 419), (421, 453, 452, 420), (422, 454, 453, 421), (423, 455, 454, 422), (424, 456, 455, 423), (425, 457, 456, 424), (426, 458, 457, 425), (427, 459, 458, 426), (428, 460, 459, 427), (429, 461, 460, 428), (430, 462, 461, 429), (431, 463, 462, 430), (432, 464, 463, 431), (433, 465, 464, 432), (418, 450, 465, 433), (483, 467, 466, 482), (484, 468, 467, 483), (485, 469, 468, 484), (486, 470, 469, 485), (487, 471, 470, 486), (488, 472, 471, 487), (489, 473, 472, 488), (490, 474, 473, 489), (491, 475, 474, 490), (492, 476, 475, 491), (493, 477, 476, 492), (494, 478, 477, 493), (495, 479, 478, 494), (496, 480, 479, 495), (497, 481, 480, 496), (482, 466, 481, 497), (467, 499, 498, 466), (468, 500, 499, 467), (469, 501, 500, 468), (470, 502, 501, 469), (471, 503, 502, 470), (472, 504, 503, 471), (473, 505, 504, 472), (474, 506, 505, 473), (475, 507, 506, 474), (476, 508, 507, 475), (477, 509, 508, 476), (478, 510, 509, 477), (479, 511, 510, 478), (480, 512, 511, 479), (481, 513, 512, 480), (466, 498, 513, 481), (451, 515, 514, 450), (515, 483, 482, 514), (452, 516, 515, 451), (516, 484, 483, 515), (453, 517, 516, 452), (517, 485, 484, 516), (454, 518, 517, 453), (518, 486, 485, 517), (455, 519, 518, 454), (519, 487, 486, 518), (456, 520, 519, 455), (520, 488, 487, 519), (457, 521, 520, 456), (521, 489, 488, 520), (458, 522, 521, 457), (522, 490, 489, 521), (459, 523, 522, 458), (523, 491, 490, 522), (460, 524, 523, 459), (524, 492, 491, 523), (461, 525, 524, 460), (525, 493, 492, 524), (462, 526, 525, 461), (526, 494, 493, 525), (463, 527, 526, 462), (527, 495, 494, 526), (464, 528, 527, 463), (528, 496, 495, 527), (465, 529, 528, 464), (529, 497, 496, 528), (450, 514, 529, 465), (514, 482, 497, 529), (499, 531, 530, 498), (500, 532, 531, 499), (501, 533, 532, 500), (502, 534, 533, 501), (503, 535, 534, 502), (504, 536, 535, 503), (505, 537, 536, 504), (506, 538, 537, 505), (507, 539, 538, 506), (508, 540, 539, 507), (509, 541, 540, 508), (510, 542, 541, 509), (511, 543, 542, 510), (512, 544, 543, 511), (513, 545, 544, 512), (498, 530, 545, 513), (547, 563, 562, 546), (548, 564, 563, 547), (549, 565, 564, 548), (550, 566, 565, 549), (551, 567, 566, 550), (552, 568, 567, 551), (553, 569, 568, 552), (554, 570, 569, 553), (555, 571, 570, 554), (556, 572, 571, 555), (557, 573, 572, 556), (558, 574, 573, 557), (559, 575, 574, 558), (560, 576, 575, 559), (561, 577, 576, 560), (546, 562, 577, 561), (579, 547, 546, 578), (580, 548, 547, 579), (581, 549, 548, 580), (582, 550, 549, 581), (583, 551, 550, 582), (584, 552, 551, 583), (585, 553, 552, 584), (586, 554, 553, 585), (587, 555, 554, 586), (588, 556, 555, 587), (589, 557, 556, 588), (590, 558, 557, 589), (591, 559, 558, 590), (592, 560, 559, 591), (593, 561, 560, 592), (578, 546, 561, 593), (531, 595, 594, 530), (595, 579, 578, 594), (532, 596, 595, 531), (596, 580, 579, 595), (533, 597, 596, 532), (597, 581, 580, 596), (534, 598, 597, 533), (598, 582, 581, 597), (535, 599, 598, 534), (599, 583, 582, 598), (536, 600, 599, 535), (600, 584, 583, 599), (537, 601, 600, 536), (601, 585, 584, 600), (538, 602, 601, 537), (602, 586, 585, 601), (539, 603, 602, 538), (603, 587, 586, 602), (540, 604, 603, 539), (604, 588, 587, 603), (541, 605, 604, 540), (605, 589, 588, 604), (542, 606, 605, 541), (606, 590, 589, 605), (543, 607, 606, 542), (607, 591, 590, 606), (544, 608, 607, 543), (608, 592, 591, 607), (545, 609, 608, 544), (609, 593, 592, 608), (530, 594, 609, 545), (594, 578, 593, 609), (563, 611, 610, 562), (564, 612, 611, 563), (565, 613, 612, 564), (566, 614, 613, 565), (567, 615, 614, 566), (568, 616, 615, 567), (569, 617, 616, 568), (570, 618, 617, 569), (571, 619, 618, 570), (572, 620, 619, 571), (573, 621, 620, 572), (574, 622, 621, 573), (575, 623, 622, 574), (576, 624, 623, 575), (577, 625, 624, 576), (562, 610, 625, 577), (627, 643, 642, 626), (628, 644, 643, 627), (629, 645, 644, 628), (630, 646, 645, 629), (631, 647, 646, 630), (632, 648, 647, 631), (633, 649, 648, 632), (634, 650, 649, 633), (635, 651, 650, 634), (636, 652, 651, 635), (637, 653, 652, 636), (638, 654, 653, 637), (639, 655, 654, 638), (640, 656, 655, 639), (641, 657, 656, 640), (626, 642, 657, 641), (659, 627, 626, 658), (660, 628, 627, 659), (661, 629, 628, 660), (662, 630, 629, 661), (663, 631, 630, 662), (664, 632, 631, 663), (665, 633, 632, 664), (666, 634, 633, 665), (667, 635, 634, 666), (668, 636, 635, 667), (669, 637, 636, 668), (670, 638, 637, 669), (671, 639, 638, 670), (672, 640, 639, 671), (673, 641, 640, 672), (658, 626, 641, 673), (611, 675, 674, 610), (675, 659, 658, 674), (612, 676, 675, 611), (676, 660, 659, 675), (613, 677, 676, 612), (677, 661, 660, 676), (614, 678, 677, 613), (678, 662, 661, 677), (615, 679, 678, 614), (679, 663, 662, 678), (616, 680, 679, 615), (680, 664, 663, 679), (617, 681, 680, 616), (681, 665, 664, 680), (618, 682, 681, 617), (682, 666, 665, 681), (619, 683, 682, 618), (683, 667, 666, 682), (620, 684, 683, 619), (684, 668, 667, 683), (621, 685, 684, 620), (685, 669, 668, 684), (622, 686, 685, 621), (686, 670, 669, 685), (623, 687, 686, 622), (687, 671, 670, 686), (624, 688, 687, 623), (688, 672, 671, 687), (625, 689, 688, 624), (689, 673, 672, 688), (610, 674, 689, 625), (674, 658, 673, 689), (643, 691, 690, 642), (691, 307, 306, 690), (644, 692, 691, 643), (692, 308, 307, 691), (645, 693, 692, 644), (693, 309, 308, 692), (646, 694, 693, 645), (694, 310, 309, 693), (647, 695, 694, 646), (695, 311, 310, 694), (648, 696, 695, 647), (696, 312, 311, 695), (649, 697, 696, 648), (697, 313, 312, 696), (650, 698, 697, 649), (698, 314, 313, 697), (651, 699, 698, 650), (699, 315, 314, 698), (652, 700, 699, 651), (700, 316, 315, 699), (653, 701, 700, 652), (701, 317, 316, 700), (654, 702, 701, 653), (702, 318, 317, 701), (655, 703, 702, 654), (703, 319, 318, 702), (656, 704, 703, 655), (704, 320, 319, 703), (657, 705, 704, 656), (705, 321, 320, 704), (642, 690, 705, 657), (690, 306, 321, 705)])
me_sphere.polygons.foreach_set('material_index', [0, 0, 0, 0, 1, 1, 1, 1, 1, 0, 0, 0, 0, 1, 1, 1, 1, 1, 0, 0, 0, 0, 0, 0, 0, 0, 1, 1, 1, 1, 1, 0, 0, 0, 0, 1, 1, 1, 1, 1, 0, 0, 0, 0, 0, 0, 0, 0, 1, 1, 1, 1, 1, 0, 0, 0, 0, 1, 1, 1, 1, 1, 0, 0, 0, 0, 0, 0, 0, 0, 1, 1, 1, 1, 1, 0, 0, 0, 0, 1, 1, 1, 1, 1, 0, 0, 0, 0, 0, 0, 0, 0, 1, 1, 1, 1, 1, 0, 0, 0, 0, 1, 1, 1, 1, 1, 0, 0, 0, 0, 0, 0, 0, 0, 1, 1, 1, 1, 1, 0, 0, 0, 0, 1, 1, 1, 1, 1, 0, 0, 0, 0, 0, 0, 0, 0, 1, 1, 1, 1, 1, 0, 0, 0, 0, 1, 1, 1, 1, 1, 0, 0, 0, 0, 0, 0, 0, 0, 1, 1, 1, 1, 1, 0, 0, 0, 0, 1, 1, 1, 1, 1, 0, 0, 0, 0, 0, 0, 0, 0, 0, 0, 0, 0, 0, 0, 0, 0, 0, 0, 0, 0, 0, 0, 0, 0, 0, 0, 0, 0, 0, 0, 0, 0, 0, 0, 0, 0, 0, 0, 0, 0, 0, 0, 0, 0, 0, 0, 0, 0, 0, 0, 0, 0, 0, 0, 0, 0, 0, 0, 0, 0, 0, 0, 0, 0, 0, 0, 0, 0, 0, 1, 0, 1, 0, 1, 0, 1, 0, 1, 0, 1, 0, 1, 0, 1, 0, 1, 0, 1, 0, 1, 0, 1, 0, 1, 0, 1, 0, 1, 0, 1, 0, 0, 0, 0, 0, 0, 0, 0, 0, 0, 0, 0, 0, 0, 0, 0, 0, 0, 0, 0, 0, 0, 0, 0, 0, 0, 0, 0, 0, 0, 0, 0, 0, 0, 0, 0, 0, 0, 0, 0, 0, 0, 0, 0, 0, 0, 0, 0, 1, 1, 1, 1, 1, 1, 1, 1, 1, 1, 1, 1, 1, 1, 1, 1, 1, 1, 1, 1, 1, 1, 1, 1, 1, 1, 1, 1, 1, 1, 1, 1, 0, 0, 0, 0, 0, 0, 0, 0, 0, 0, 0, 0, 0, 0, 0, 0, 0, 0, 0, 0, 0, 0, 0, 0, 0, 0, 0, 0, 0, 0, 0, 0, 0, 0, 0, 0, 0, 0, 0, 0, 0, 0, 0, 0, 0, 0, 0, 0, 0, 0, 0, 0, 0, 0, 0, 0, 0, 0, 0, 0, 0, 0, 0, 0, 0, 0, 0, 0, 0, 0, 0, 0, 0, 0, 0, 0, 0, 0, 0, 0, 0, 0, 0, 0, 0, 0, 0, 0, 0, 0, 0, 0, 0, 0, 0, 0, 0, 0, 0, 0, 0, 0, 0, 0, 0, 0, 0, 0, 0, 0, 0, 0, 0, 0, 0, 0, 0, 0, 0, 0, 0, 0, 0, 0, 0, 0, 0, 0, 0, 0, 0, 0, 0, 0, 0, 0, 0, 0, 0, 0, 0, 0, 0, 0, 0, 0, 0, 0, 0, 0, 0, 0, 0, 0, 0, 0, 0, 0, 0, 0, 0, 0, 0, 0, 0, 0, 0, 0, 0, 0, 0, 0, 0, 0, 0, 0, 0, 0, 0, 0, 0, 0, 0, 0, 0, 0, 0, 0, 0, 0, 0, 0, 0, 0, 0, 0, 0, 0, 0, 0, 0, 0, 0, 0, 0, 0, 0, 0, 0, 0, 0, 0, 0, 0, 0, 0, 0, 0, 0, 0, 0, 0, 0, 0, 0, 0, 0, 0, 0, 0, 0, 0, 0, 0, 0, 0, 0, 0, 0, 0, 0, 0, 0, 0, 0, 0, 0, 0, 0, 0, 0, 0, 0, 0, 0, 0, 0, 0, 0, 0, 0, 0, 0, 0, 0, 0, 0, 0, 0, 0, 0, 0, 0, 0, 0, 0, 0, 0, 0, 0, 0, 0, 0, 0, 0, 0, 0, 0, 0, 0, 0, 0, 0, 0, 0, 0, 0, 0, 0, 0, 0, 0, 0, 0, 0, 0, 0, 0, 0, 0, 0, 0, 0, 0, 0, 0, 0, 0, 0, 0, 0, 0, 0, 0, 0, 0, 0, 0, 0, 0, 0, 0, 0, 0, 0, 0, 0, 0, 0, 0, 0, 0, 0, 0, 0, 0, 0, 0, 0, 0, 0, 0, 0, 0, 0, 0, 0, 0, 0, 0, 0, 0, 0, 0, 0, 0, 0, 0])
me_sphere.materials.append(mat_pink)
me_sphere.materials.append(mat_material_001)
me_sphere.use_remesh_preserve_volume = False
me_sphere.use_remesh_preserve_attributes = False
me_sphere.use_mirror_vertex_groups = False
me_sphere.update()
me_cube_001 = bpy.data.meshes.new('Cube.001')
me_cube_001.from_pydata([(1.243, 1.1, -1.0), (1.243, -1.5, -1.0), (-1.243, -1.5, -1.0), (-1.243, 1.1, -1.0), (1.632, 1.45, 1.0), (1.632, -1.85, 1.0), (-1.632, -1.85, 1.0), (-1.632, 1.45, 1.0), (-1.811, 1.611, 2.4), (-1.811, -2.011, 2.4), (1.811, -2.011, 2.4), (1.811, 1.611, 2.4), (-0.8701, 0.77, -1.1), (-0.8701, -1.17, -1.1), (0.8701, -1.17, -1.1), (0.8701, 0.77, -1.1), (1.914, 1.694, 3.648), (1.914, -2.094, 3.648), (-1.914, -2.094, 3.648), (-1.914, 1.694, 3.648), (1.859, 1.64, 3.635), (1.859, -2.04, 3.635), (-1.859, -2.04, 3.635), (-1.859, 1.64, 3.635), (-1.914, 1.694, 4.4), (-1.914, -2.094, 4.4), (1.914, -2.094, 4.4), (1.914, 1.694, 4.4), (2.106, 1.883, 4.5), (2.106, -2.283, 4.5), (-2.106, -2.283, 4.5), (-2.106, 1.883, 4.5), (-1.723, 1.505, 4.6), (-1.723, -1.905, 4.6), (1.723, -1.905, 4.6), (1.723, 1.505, 4.6), (1.268, -1.523, -0.85), (1.268, 1.122, -0.85), (-1.268, -1.522, -0.85), (-1.268, 1.123, -0.85), (0.8187, 0.61, 5.81), (0.8187, -1.01, 5.81), (-0.8187, -1.01, 5.81), (-0.8187, 0.61, 5.81), (1.666, 1.449, 5.342), (1.666, -1.849, 5.342), (-1.666, -1.849, 5.342), (-1.666, 1.449, 5.342), (-0.9096, 0.7, 5.81), (-0.9096, -1.1, 5.81), (0.9096, -1.1, 5.81), (0.9096, 0.7, 5.81), (0.9096, 0.7, 5.81), (0.9096, -1.1, 5.81), (-0.9096, -1.1, 5.81), (-0.9096, 0.7, 5.81), (-0.9096, 0.7, 6.949), (-0.9096, -1.1, 6.949), (0.9096, -1.1, 6.949), (0.9096, 0.7, 6.949), (0.3639, 0.16, 7.125), (0.3639, -0.56, 7.125), (-0.3639, -0.56, 7.125), (-0.3639, 0.16, 7.125), (0.3639, 0.16, 7.125), (0.3639, -0.56, 7.125), (-0.3639, -0.56, 7.125), (-0.3639, 0.16, 7.125), (-0.9096, 0.7, 6.644), (0.9096, 0.7, 6.644), (-0.9096, -1.1, 6.644), (0.9096, -1.1, 6.644), (-0.9096, 0.7, 6.664), (-0.8922, 0.6828, 6.657), (-0.9096, 0.7, 6.65), (0.9096, 0.7, 6.664), (0.8922, 0.6828, 6.657), (0.9096, 0.7, 6.65), (-0.9096, -1.1, 6.664), (-0.8922, -1.083, 6.657), (-0.9096, -1.1, 6.65), (0.9096, -1.1, 6.664), (0.8922, -1.083, 6.657), (0.9096, -1.1, 6.65), (-0.9096, 0.7, 6.397), (-0.8954, 0.6859, 6.405), (-0.9096, 0.7, 6.413), (0.9096, 0.7, 6.397), (0.8954, 0.6859, 6.405), (0.9096, 0.7, 6.413), (-0.9096, -1.1, 6.397), (-0.8954, -1.086, 6.405), (-0.9096, -1.1, 6.413), (0.9096, -1.1, 6.397), (0.8954, -1.086, 6.405), (0.9096, -1.1, 6.413), (-0.9096, 0.7, 6.678), (0.9096, 0.7, 6.678), (-0.9096, -1.1, 6.678), (0.9096, -1.1, 6.678), (-0.9096, 0.7, 6.425), (0.9096, 0.7, 6.425), (-0.9096, -1.1, 6.425), (0.9096, -1.1, 6.425), (-0.9096, 0.7, 6.386), (0.9096, 0.7, 6.386), (-0.9096, -1.1, 6.386), (0.9096, -1.1, 6.386), (-0.9096, 0.7, 6.188), (-0.8855, 0.6761, 6.194), (-0.9096, 0.7, 6.201), (0.9096, 0.7, 6.188), (0.8855, 0.6761, 6.194), (0.9096, 0.7, 6.201), (-0.9096, -1.1, 6.188), (-0.8855, -1.076, 6.194), (-0.9096, -1.1, 6.201), (0.9096, -1.1, 6.188), (0.8855, -1.076, 6.194), (0.9096, -1.1, 6.201), (-0.9096, 0.7, 6.22), (0.9096, 0.7, 6.22), (-0.9096, -1.1, 6.22), (0.9096, -1.1, 6.22), (-0.9096, 0.7, 6.18), (0.9096, 0.7, 6.18), (-0.9096, -1.1, 6.18), (0.9096, -1.1, 6.18), (-0.9096, 0.7, 5.99), (-0.883, 0.6736, 5.995), (-0.9096, 0.7, 5.999), (0.9096, 0.7, 5.99), (0.883, 0.6736, 5.995), (0.9096, 0.7, 5.999), (-0.9096, -1.1, 5.99), (-0.883, -1.074, 5.995), (-0.9096, -1.1, 5.999), (0.9096, -1.1, 5.99), (0.883, -1.074, 5.995), (0.9096, -1.1, 5.999), (-0.9096, 0.7, 6.018), (0.9096, 0.7, 6.018), (-0.9096, -1.1, 6.018), (0.9096, -1.1, 6.018), (-0.9096, 0.7, 5.974), (0.9096, 0.7, 5.974), (-0.9096, -1.1, 5.974), (0.9096, -1.1, 5.974), (1.904, 1.685, 3.61), (1.904, -2.085, 3.61), (-1.904, -2.085, 3.61), (-1.904, 1.685, 3.61)], [], [(4, 7, 8, 11), (7, 6, 9, 8), (6, 5, 10, 9), (5, 4, 11, 10), (2, 3, 12, 13), (3, 0, 15, 12), (0, 1, 14, 15), (1, 2, 13, 14), (15, 14, 13, 12), (20, 16, 17, 21), (21, 17, 18, 22), (22, 18, 19, 23), (23, 19, 16, 20), (16, 19, 24, 27), (19, 18, 25, 24), (18, 17, 26, 25), (17, 16, 27, 26), (26, 27, 28, 29), (25, 26, 29, 30), (24, 25, 30, 31), (27, 24, 31, 28), (28, 31, 32, 35), (31, 30, 33, 32), (30, 29, 34, 33), (29, 28, 35, 34), (0, 37, 36, 1), (37, 4, 5, 36), (1, 36, 38, 2), (36, 5, 6, 38), (2, 38, 39, 3), (38, 6, 7, 39), (4, 37, 39, 7), (37, 0, 3, 39), (35, 44, 45, 34), (44, 40, 41, 45), (34, 45, 46, 33), (45, 41, 42, 46), (33, 46, 47, 32), (46, 42, 43, 47), (32, 47, 44, 35), (47, 43, 40, 44), (40, 43, 48, 51), (43, 42, 49, 48), (42, 41, 50, 49), (41, 40, 51, 50), (50, 51, 52, 53), (49, 50, 53, 54), (48, 49, 54, 55), (51, 48, 55, 52), (58, 59, 64, 65), (57, 58, 65, 66), (56, 57, 66, 67), (59, 56, 67, 64), (60, 63, 62, 61), (66, 62, 63, 67), (67, 63, 60, 64), (68, 74, 77, 69), (74, 73, 76, 77), (73, 72, 75, 76), (70, 80, 74, 68), (80, 79, 73, 74), (79, 78, 72, 73), (71, 83, 80, 70), (83, 82, 79, 80), (82, 81, 78, 79), (69, 77, 83, 71), (77, 76, 82, 83), (76, 75, 81, 82), (84, 85, 88, 87), (85, 86, 89, 88), (90, 91, 85, 84), (91, 92, 86, 85), (93, 94, 91, 90), (94, 95, 92, 91), (87, 88, 94, 93), (88, 89, 95, 94), (72, 96, 97, 75), (96, 56, 59, 97), (78, 98, 96, 72), (98, 57, 56, 96), (81, 99, 98, 78), (99, 58, 57, 98), (75, 97, 99, 81), (97, 59, 58, 99), (86, 100, 101, 89), (100, 68, 69, 101), (92, 102, 100, 86), (102, 70, 68, 100), (95, 103, 102, 92), (103, 71, 70, 102), (89, 101, 103, 95), (101, 69, 71, 103), (104, 84, 87, 105), (106, 90, 84, 104), (107, 93, 90, 106), (105, 87, 93, 107), (108, 109, 112, 111), (109, 110, 113, 112), (114, 115, 109, 108), (115, 116, 110, 109), (117, 118, 115, 114), (118, 119, 116, 115), (111, 112, 118, 117), (112, 113, 119, 118), (110, 120, 121, 113), (120, 104, 105, 121), (116, 122, 120, 110), (122, 106, 104, 120), (119, 123, 122, 116), (123, 107, 106, 122), (113, 121, 123, 119), (121, 105, 107, 123), (124, 108, 111, 125), (126, 114, 108, 124), (127, 117, 114, 126), (125, 111, 117, 127), (128, 129, 132, 131), (129, 130, 133, 132), (134, 135, 129, 128), (135, 136, 130, 129), (137, 138, 135, 134), (138, 139, 136, 135), (131, 132, 138, 137), (132, 133, 139, 138), (130, 140, 141, 133), (140, 124, 125, 141), (136, 142, 140, 130), (142, 126, 124, 140), (139, 143, 142, 136), (143, 127, 126, 142), (133, 141, 143, 139), (141, 125, 127, 143), (55, 144, 145, 52), (144, 128, 131, 145), (54, 146, 144, 55), (146, 134, 128, 144), (53, 147, 146, 54), (147, 137, 134, 146), (52, 145, 147, 53), (145, 131, 137, 147), (11, 148, 149, 10), (148, 20, 21, 149), (10, 149, 150, 9), (149, 21, 22, 150), (9, 150, 151, 8), (150, 22, 23, 151), (8, 151, 148, 11), (151, 23, 20, 148), (64, 60, 61, 65), (65, 61, 62, 66)])
me_cube_001.polygons.foreach_set('material_index', [0, 0, 0, 0, 0, 0, 0, 0, 0, 2, 2, 2, 2, 1, 1, 1, 1, 1, 1, 1, 1, 1, 1, 1, 1, 0, 0, 0, 0, 0, 0, 0, 0, 1, 1, 1, 1, 1, 1, 1, 1, 1, 1, 1, 1, 0, 0, 0, 0, 0, 0, 0, 0, 0, 0, 0, 0, 0, 0, 0, 0, 0, 0, 0, 0, 0, 0, 0, 0, 0, 0, 0, 0, 0, 0, 0, 0, 0, 0, 0, 0, 0, 0, 0, 0, 0, 0, 0, 0, 0, 0, 0, 0, 0, 0, 0, 0, 0, 0, 0, 0, 0, 0, 0, 0, 0, 0, 0, 0, 0, 0, 0, 0, 0, 0, 0, 0, 0, 0, 0, 0, 0, 0, 0, 0, 0, 0, 0, 0, 0, 0, 0, 0, 0, 0, 0, 0, 0, 0, 0, 0, 0, 0, 0, 0, 0, 0, 0, 0, 0])
_k = set([(61, 65)])
me_cube_001.attributes.new('sharp_edge', 'BOOLEAN', 'EDGE').data.foreach_set('value', [ (min(e.vertices), max(e.vertices)) in _k for e in me_cube_001.edges])
me_cube_001.materials.append(mat_pink)
me_cube_001.materials.append(mat_material_001)
me_cube_001.use_remesh_preserve_volume = False
me_cube_001.use_remesh_preserve_attributes = False
me_cube_001.use_mirror_vertex_groups = False
me_cube_001.update()

# ---- objects
ob_lamp_002 = bpy.data.objects.new('Lamp.002', light_spot_002)
ob_lamp_001 = bpy.data.objects.new('Lamp.001', light_spot_001)
ob_lamp = bpy.data.objects.new('Lamp', light_spot)
ob_camera = bpy.data.objects.new('Camera', cam_camera)
ob_sphere = bpy.data.objects.new('Sphere', me_sphere)
ob_cube = bpy.data.objects.new('Cube', me_cube_001)

# ---- transforms, parenting, visibility, modifiers, constraints
ob_lamp_002.location = (-0.02517, -5.597, -10.48)
ob_lamp_002.rotation_euler = (3.466, -0.3733, -2.313)
ob_lamp_002.lock_rotations_4d = False
ob_lamp_002.empty_display_type = 'ARROWS'
ob_lamp_002.color = (0.0, 0.0, 0.0, 0.0)
ob_lamp_002.lineart.crease_threshold = 0.0
ob_lamp_001.location = (-5.439, -5.597, 6.66)
ob_lamp_001.rotation_euler = (0.6503, 0.05522, -0.7578)
ob_lamp_001.lock_rotations_4d = False
ob_lamp_001.empty_display_type = 'ARROWS'
ob_lamp_001.color = (0.0, 0.0, 0.0, 0.0)
ob_lamp_001.lineart.crease_threshold = 0.0
ob_lamp.location = (4.076, 1.005, 10.33)
ob_lamp.rotation_euler = (0.6503, 0.05522, 1.866)
ob_lamp.lock_rotations_4d = False
ob_lamp.empty_display_type = 'ARROWS'
ob_lamp.color = (0.0, 0.0, 0.0, 0.0)
ob_lamp.lineart.crease_threshold = 0.0
ob_camera.location = (11.63, -10.04, 8.368)
ob_camera.rotation_euler = (1.109, 0.01082, 0.8149)
ob_camera.lock_rotations_4d = False
ob_camera.empty_display_type = 'ARROWS'
ob_camera.color = (0.0, 0.0, 0.0, 0.0)
ob_camera.display_type = 'WIRE'
ob_camera.lineart.crease_threshold = 0.0
ob_sphere.location = (0.0, 0.0, 0.0)
ob_sphere.lock_rotations_4d = False
ob_sphere.empty_display_type = 'ARROWS'
ob_sphere.lineart.crease_threshold = 0.0
_m = ob_sphere.modifiers.new('Subsurf', 'SUBSURF')
_m.uv_smooth = 'PRESERVE_CORNERS'
_m.levels = 3
_m.render_levels = 4
_m.show_only_control_edges = False
ob_cube.location = (-0.02689, -2.808e-10, -3.008)
ob_cube.lock_rotations_4d = False
ob_cube.empty_display_type = 'ARROWS'
ob_cube.lineart.crease_threshold = 0.0
_m = ob_cube.modifiers.new('Auto Smooth', 'NODES')
_m.node_group = ng_auto_smooth
_gi = [s.identifier for s in ng_auto_smooth.interface.items_tree if s.item_type == 'SOCKET' and s.in_out == 'INPUT']
_m[_gi[1]] = 0.5236  # Angle

# ---- collection membership
col_collection_1.objects.link(ob_lamp_002)
col_collection_1.objects.link(ob_lamp_001)
col_collection_1.objects.link(ob_lamp)
col_collection_1.objects.link(ob_camera)
col_collection_2.objects.link(ob_sphere)
col_collection_11.objects.link(ob_cube)

# ---- scene / render settings (as saved in the file)
scene.camera = ob_camera
scene.frame_start = 1; scene.frame_end = 250; scene.frame_set(1)
scene.render.engine = 'BLENDER_EEVEE_NEXT'
scene.render.image_settings.file_format = 'JPEG'
scene.render.image_settings.color_mode = 'RGB'
scene.render.image_settings.compression = 90
scene.render.resolution_x = 1280
scene.render.resolution_y = 720
scene.render.fps = 25
scene.render.dither_intensity = 0.0
scene.render.use_compositing = False
scene.render.use_sequencer = False
scene.render.bake_margin = 2
scene.render.bake_bias = 0.0
scene.render.use_stamp_time = False
scene.render.use_stamp_date = False
scene.render.use_stamp_frame = False
scene.render.use_stamp_camera = False
scene.render.use_stamp_scene = False
scene.render.use_stamp_filename = False
scene.render.use_stamp_render_time = False
scene.render.stamp_font_size = 0
scene.cycles.use_denoising = False
scene.cycles.samples = 10
scene.cycles.sampling_pattern = 'TABULATED_SOBOL'
scene.cycles.light_sampling_threshold = 0.0
scene.cycles.use_adaptive_sampling = False
scene.cycles.use_light_tree = False
scene.cycles.blur_glossy = 0.0
scene.cycles.volume_bounces = 1
scene.cycles.pixel_filter_type = 'GAUSSIAN'
scene.cycles.sample_clamp_indirect = 0.0
scene.view_settings.view_transform = 'Raw'
bpy.context.view_layer.update()
